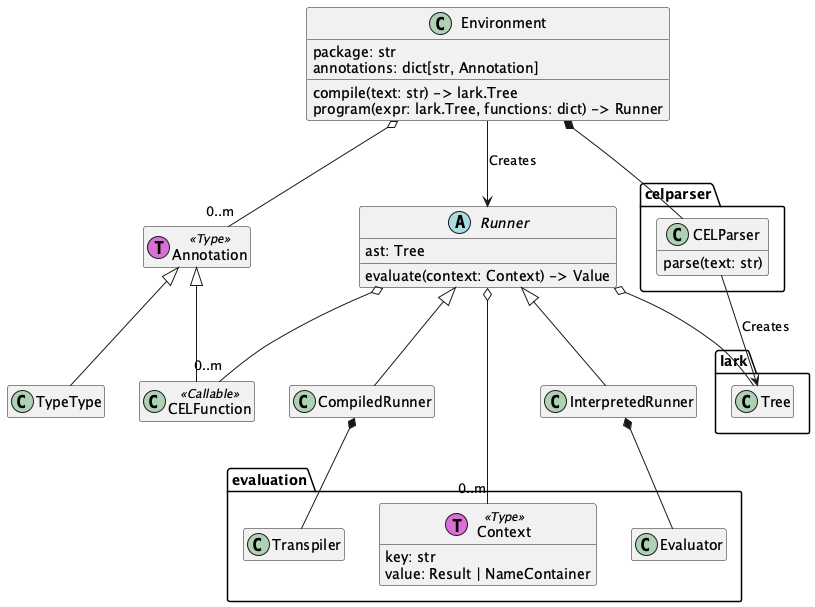

The diagram above was rendered by PlantUML. Its source (embedded in the PNG):
@startuml
hide empty members

class Environment {
    package: str
    annotations: dict[str, Annotation]
    compile(text: str) -> lark.Tree
    program(expr: lark.Tree, functions: dict) -> Runner
}

class celparser.CELParser{
    parse(text: str)
}
Environment *-- CELParser

class lark.Tree {}
CELParser --> lark.Tree : "Creates"

abstract class Runner {
    ast: Tree
    evaluate(context: Context) -> Value
}
Environment --> Runner : "Creates"
Runner o-- lark.Tree
Runner o-- "0..m" CELFunction

class InterpretedRunner
Runner <|-- InterpretedRunner

class evaluation.Evaluator
InterpretedRunner *-- Evaluator

class CompiledRunner
Runner <|-- CompiledRunner

class evaluation.Transpiler
CompiledRunner *-- Transpiler

class evaluation.Context << (T,orchid) Type>> {
    key: str
    value: Result | NameContainer
}
Runner o--- "0..m" Context

class CELFunction <<Callable>>

class Annotation << (T,orchid) Type>>
Environment o-- "0..m" Annotation

class TypeType
Annotation <|-- TypeType
Annotation <|-- CELFunction

@enduml